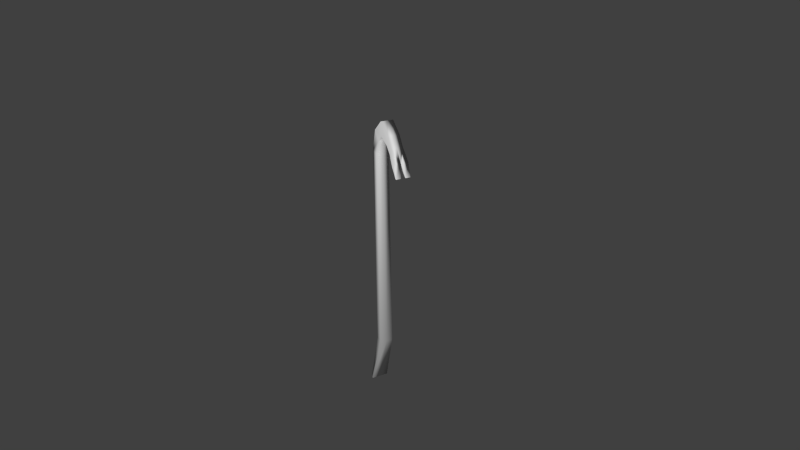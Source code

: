 # Source: Crowbar_smooth.blend  (saved by Blender 2.73.0; exported with 4.5.12 LTS)
import bpy
from mathutils import Matrix  # noqa: F401  (used for matrix-valued properties, if any)

bpy.ops.wm.read_factory_settings(use_empty=True)
scene = bpy.context.scene
scene.name = 'Scene'

# ---- collections
col_collection_1 = bpy.data.collections.new('Collection 1'); scene.collection.children.link(col_collection_1)

# ---- world
world_world = bpy.data.worlds.new('World'); scene.world = world_world
world_world.color = (0.05088, 0.05088, 0.05088)
world_world.use_sun_shadow = False
world_world.sun_shadow_jitter_overblur = 0.0
world_world.cycles.sampling_method = 'MANUAL'
world_world.cycles.sample_map_resolution = 256

# ---- cameras
cam_camera = bpy.data.cameras.new('Camera')
cam_camera.clip_end = 100.0
cam_camera.lens = 35.0
cam_camera.sensor_width = 32.0
cam_camera.sensor_height = 18.0
cam_camera.ortho_scale = 7.314
cam_camera.dof.focus_distance = 0.0
cam_camera.dof.aperture_fstop = 128.0

# ---- lights
light_lamp = bpy.data.lights.new('Lamp', 'POINT')
light_lamp.transmission_factor = 0.0
light_lamp.cutoff_distance = 30.0
light_lamp.energy = 100.0
light_lamp.shadow_buffer_clip_start = 1.001
light_lamp.shadow_soft_size = 0.1
light_lamp.shadow_maximum_resolution = 0.006
light_lamp.use_absolute_resolution = True
light_lamp.cycles.use_multiple_importance_sampling = False

# ---- meshes
me_cube_001 = bpy.data.meshes.new('Cube.001')
me_cube_001.from_pydata([(-1.941, -0.6244, -0.004429), (-1.941, 0.6244, -0.004429), (-0.4606, 0.6244, -0.004429), (-0.4606, -0.6244, -0.004429), (-1.941, -0.6244, 1.0), (-1.941, 0.6244, 1.0), (-0.4606, 0.6244, 1.0), (-0.4606, -0.6244, 1.0), (-2.681, -0.6244, 1.072), (-2.681, 0.6244, 1.072), (-1.49, 0.6244, 1.111), (-1.49, -0.6244, 1.111), (-3.633, -0.6244, 1.106), (-3.633, 0.6244, 1.106), (-3.642, 0.6244, 1.172), (-3.642, -0.6244, 1.172), (-5.475, -0.5834, 1.081), (-5.475, 0.5834, 1.081), (-5.948, 0.5834, 1.13), (-5.948, -0.5834, 1.13), (-7.835, -0.03972, 1.011), (-7.835, 0.03972, 1.011), (-8.287, 0.03972, 1.029), (-8.287, -0.03972, 1.029), (1.411, -0.8506, -0.2875), (1.447, 0.8514, -0.2942), (1.801, 0.8506, -0.282), (1.765, -0.8514, -0.2754), (-1.941, 2.3e-07, 1.0), (-1.941, 2.3e-07, -0.004429), (-0.4606, 2.3e-07, 1.0), (-0.4606, 2.3e-07, -0.004429), (-2.681, 2.672e-07, 1.072), (-1.49, 1.928e-07, 1.111), (-3.633, 3.045e-07, 1.106), (-3.642, 1.556e-07, 1.172), (-5.475, 3.905e-07, 1.081), (-5.948, 2.184e-07, 1.13), (-7.835, 1.252e-06, 1.011), (-8.287, 1.128e-06, 1.029), (1.429, 0.0004272, -0.2908), (1.783, -0.0004268, -0.2787), (-6.534, -0.5892, 1.052), (-7.02, -0.5892, 1.085), (-7.02, 0.5892, 1.085), (-6.534, 0.5892, 1.052), (-6.534, 7.587e-07, 1.052), (-7.02, 5.897e-07, 1.085), (-7.835, -0.7404, 1.011), (-7.835, 0.7404, 1.011), (-8.287, 0.7404, 1.029), (-8.287, -0.7404, 1.029), (-7.235, -0.6976, 1.033), (-7.651, -0.6976, 1.055), (-7.651, 0.6976, 1.055), (-7.235, 0.6976, 1.033), (-8.858, -0.2289, 0.9698), (-8.858, 0.2289, 0.9698), (-9.047, 0.2289, 0.9687), (-9.047, -0.2289, 0.9687), (-8.858, -0.7233, 0.9698), (-8.858, 0.7233, 0.9698), (-9.047, 0.7233, 0.9687), (-9.047, -0.7233, 0.9687)], [], [(28, 5, 1, 29), (5, 6, 2, 1), (30, 7, 3, 31), (7, 4, 0, 3), (3, 0, 24, 27), (4, 7, 11, 8), (8, 11, 15, 12), (30, 6, 10, 33), (6, 5, 9, 10), (28, 4, 8, 32), (12, 15, 19, 16), (33, 10, 14, 35), (10, 9, 13, 14), (32, 8, 12, 34), (44, 45, 55, 54), (35, 14, 18, 37), (14, 13, 17, 18), (34, 12, 16, 36), (39, 22, 21, 38), (47, 44, 22, 39), (42, 43, 53, 52), (46, 42, 20, 38), (40, 25, 26, 41), (31, 3, 27, 41), (1, 2, 26, 25), (29, 1, 25, 40), (0, 29, 40, 24), (2, 31, 41, 26), (24, 40, 41, 27), (45, 46, 38, 21), (43, 47, 39, 23), (23, 39, 38, 20), (13, 34, 36, 17), (15, 35, 37, 19), (9, 32, 34, 13), (11, 33, 35, 15), (5, 28, 32, 9), (7, 30, 33, 11), (6, 30, 31, 2), (4, 28, 29, 0), (19, 37, 47, 43), (17, 36, 46, 45), (36, 16, 42, 46), (18, 17, 45, 44), (37, 18, 44, 47), (16, 19, 43, 42), (52, 53, 51, 48), (54, 55, 49, 50), (20, 42, 52, 48), (45, 21, 49, 55), (22, 44, 54, 50), (43, 23, 51, 53), (22, 50, 62, 58), (51, 23, 59, 63), (59, 56, 60, 63), (57, 58, 62, 61), (49, 21, 57, 61), (20, 48, 60, 56), (48, 51, 63, 60), (50, 49, 61, 62), (23, 20, 56, 59), (21, 22, 58, 57)])
me_cube_001.polygons.foreach_set('use_smooth', [True] * 62)
me_cube_001.use_remesh_preserve_volume = False
me_cube_001.use_remesh_preserve_attributes = False
me_cube_001.use_mirror_vertex_groups = False
me_cube_001.update()

# ---- objects
ob_crowbar = bpy.data.objects.new('Crowbar', me_cube_001)
ob_lamp = bpy.data.objects.new('Lamp', light_lamp)
ob_camera = bpy.data.objects.new('Camera', cam_camera)

# ---- transforms, parenting, visibility, modifiers, constraints
ob_crowbar.location = (0.0, 0.0, 0.0)
ob_crowbar.rotation_euler = (0.0, -0.0, -3.502)
ob_crowbar.scale = (0.03296, 0.0464, 1.0)
ob_crowbar.lineart.crease_threshold = 0.0
ob_lamp.location = (0.7734, -1.566, 1.702)
ob_lamp.rotation_euler = (0.6503, 0.05522, 1.866)
ob_lamp.lock_rotations_4d = False
ob_lamp.empty_display_type = 'ARROWS'
ob_lamp.color = (0.0, 0.0, 0.0, 0.0)
ob_lamp.lineart.crease_threshold = 0.0
ob_camera.location = (2.777, -2.457, 2.455)
ob_camera.rotation_euler = (1.109, 0.01082, 0.8149)
ob_camera.lock_rotations_4d = False
ob_camera.empty_display_type = 'ARROWS'
ob_camera.color = (0.0, 0.0, 0.0, 0.0)
ob_camera.display_type = 'WIRE'
ob_camera.lineart.crease_threshold = 0.0

# ---- collection membership
col_collection_1.objects.link(ob_crowbar)
col_collection_1.objects.link(ob_lamp)
col_collection_1.objects.link(ob_camera)

# ---- scene / render settings (as saved in the file)
scene.camera = ob_camera
scene.frame_start = 1; scene.frame_end = 250; scene.frame_set(1)
scene.render.engine = 'BLENDER_EEVEE_NEXT'
scene.render.resolution_percentage = 50
scene.render.dither_intensity = 0.0
scene.cycles.use_denoising = False
scene.cycles.samples = 10
scene.cycles.sampling_pattern = 'TABULATED_SOBOL'
scene.cycles.light_sampling_threshold = 0.0
scene.cycles.use_adaptive_sampling = False
scene.cycles.use_light_tree = False
scene.cycles.blur_glossy = 0.0
scene.cycles.pixel_filter_type = 'GAUSSIAN'
scene.cycles.sample_clamp_indirect = 0.0
scene.view_settings.view_transform = 'Standard'
bpy.context.view_layer.update()
